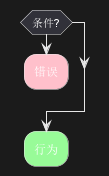

The diagram above was rendered by PlantUML. Its source (embedded in the PNG):
@startuml
if (条件?) then
  #pink:错误;
  detach
endif
#palegreen:行为;
@enduml